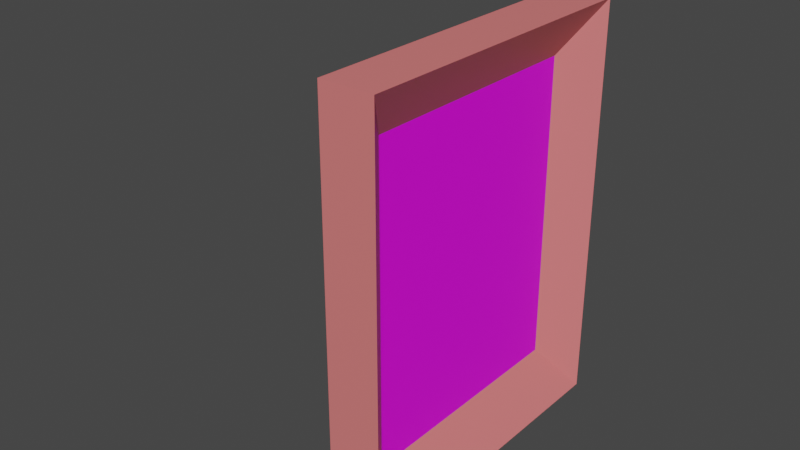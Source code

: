 # Source: picture_frame.blend  (saved by Blender 3.6.11; exported with 4.5.12 LTS)
import bpy
from mathutils import Matrix  # noqa: F401  (used for matrix-valued properties, if any)

bpy.ops.wm.read_factory_settings(use_empty=True)
scene = bpy.context.scene
scene.name = 'Scene'

# ---- collections
col_collection = bpy.data.collections.new('Collection'); scene.collection.children.link(col_collection)

# ---- images (referenced by path relative to the original .blend; pixels are not part of the script)
import os
ASSET_DIR = os.environ.get("B2B_ASSET_DIR", "")  # directory of the original .blend (textures are referenced by path, not embedded)
HERE = os.path.dirname(os.path.abspath(__file__))  # packed textures are extracted next to this script under _unpacked/

def load_image(name, relpath, width, height, colorspace="sRGB"):
    """Load a texture the original file referenced (path relative to the .blend, or extracted next to this script)."""
    p = next((c for c in (os.path.join(HERE, relpath), os.path.join(ASSET_DIR, relpath)) if relpath and os.path.exists(c)), "")
    if p:
        img = bpy.data.images.load(p, check_existing=True)
        img.name = name
    else:  # same state as the original file: an image datablock whose file is absent (Cycles renders it pink)
        img = bpy.data.images.new(name, width, height)
        img.source = "FILE"
        img.filepath = "//" + (relpath or name)
    img.colorspace_settings.name = colorspace
    return img
img_friend_jpg = load_image('friend.jpg', 'friend.jpg', 1024, 1024, 'sRGB')

# ---- materials (node trees are filled in below, after node groups)
mat_body = bpy.data.materials.new('Body')
mat_body.use_transparent_shadow = False
mat_picture = bpy.data.materials.new('Picture')
mat_picture.use_transparent_shadow = False
mat_stand = bpy.data.materials.new('Stand')
mat_stand.use_transparent_shadow = False

# ---- material node trees
mat_body.use_nodes = True; mat_body.node_tree.nodes.clear()
_N = mat_body.node_tree.nodes; _L = mat_body.node_tree.links
n0 = _N.new('ShaderNodeBsdfPrincipled'); n0.name = 'Principled BSDF'; n0.location = (10, 300)
n0.distribution = 'GGX'
n0.subsurface_method = 'RANDOM_WALK_SKIN'
n0.inputs[0].default_value = (0.8, 0.1969, 0.1943, 1.0)
n0.inputs[3].default_value = 1.45
n0.inputs[27].default_value = (0.0, 0.0, 0.0, 1.0)
n0.inputs[28].default_value = 1.0
n1 = _N.new('ShaderNodeOutputMaterial'); n1.name = 'Material Output'; n1.location = (300, 300)
_L.new(n0.outputs[0], n1.inputs[0])
n1.is_active_output = True
mat_picture.use_nodes = True; mat_picture.node_tree.nodes.clear()
_N = mat_picture.node_tree.nodes; _L = mat_picture.node_tree.links
n0 = _N.new('ShaderNodeBsdfPrincipled'); n0.name = 'Principled BSDF'; n0.location = (10, 300)
n0.distribution = 'GGX'
n0.subsurface_method = 'RANDOM_WALK_SKIN'
n0.inputs[3].default_value = 1.45
n0.inputs[27].default_value = (0.0, 0.0, 0.0, 1.0)
n0.inputs[28].default_value = 1.0
n1 = _N.new('ShaderNodeOutputMaterial'); n1.name = 'Material Output'; n1.location = (300, 300)
n2 = _N.new('ShaderNodeTexImage'); n2.name = 'Image Texture'; n2.location = (-280, 280)
n2.image = img_friend_jpg
_L.new(n0.outputs[0], n1.inputs[0])
_L.new(n2.outputs[0], n0.inputs[0])
n1.is_active_output = True
mat_stand.use_nodes = True; mat_stand.node_tree.nodes.clear()
_N = mat_stand.node_tree.nodes; _L = mat_stand.node_tree.links
n0 = _N.new('ShaderNodeBsdfPrincipled'); n0.name = 'Principled BSDF'; n0.location = (10, 300)
n0.distribution = 'GGX'
n0.subsurface_method = 'RANDOM_WALK_SKIN'
n0.inputs[0].default_value = (0.2786, 0.1439, 0.0699, 1.0)
n0.inputs[3].default_value = 1.45
n0.inputs[27].default_value = (0.0, 0.0, 0.0, 1.0)
n0.inputs[28].default_value = 1.0
n1 = _N.new('ShaderNodeOutputMaterial'); n1.name = 'Material Output'; n1.location = (300, 300)
_L.new(n0.outputs[0], n1.inputs[0])
n1.is_active_output = True

# ---- world
world_world = bpy.data.worlds.new('World'); scene.world = world_world
world_world.use_nodes = True; world_world.node_tree.nodes.clear()
_N = world_world.node_tree.nodes; _L = world_world.node_tree.links
n0 = _N.new('ShaderNodeOutputWorld'); n0.name = 'World Output'; n0.location = (300, 300)
n1 = _N.new('ShaderNodeBackground'); n1.name = 'Background'; n1.location = (10, 300)
n1.inputs[0].default_value = (0.05088, 0.05088, 0.05088, 1.0)
_L.new(n1.outputs[0], n0.inputs[0])
n0.is_active_output = True
world_world.color = (0.05088, 0.05088, 0.05088)
world_world.use_sun_shadow = False
world_world.sun_shadow_jitter_overblur = 0.0

# ---- meshes
me_cube_001 = bpy.data.meshes.new('Cube.001')
me_cube_001.from_pydata([(-1.0, -1.0, -1.0), (-1.0, -1.0, 1.0), (-1.0, 1.0, -1.0), (-1.0, 1.0, 1.0), (-0.1019, -0.7584, -0.7584), (-0.1019, -0.7584, 0.7584), (-0.1019, 0.7584, -0.7584), (-0.1019, 0.7584, 0.7584), (1.0, 1.0, 1.0), (1.0, 1.0, -1.0), (1.0, -1.0, -1.0), (1.0, -1.0, 1.0)], [], [(0, 1, 3, 2), (2, 3, 8, 9), (6, 7, 5, 4), (10, 11, 1, 0), (2, 9, 10, 0), (8, 3, 1, 11), (7, 6, 9, 8), (6, 4, 10, 9), (5, 7, 8, 11), (4, 5, 11, 10)])
me_cube_001.polygons.foreach_set('material_index', [0, 0, 1, 0, 0, 0, 0, 0, 0, 0])
_uv = me_cube_001.uv_layers.new(name='UVMap')
_uv.uv.foreach_set('vector', [0.375, 0.0, 0.625, 0.0, 0.625, 0.25, 0.375, 0.25, 0.375, 0.25, 0.625, 0.25, 0.625, 0.5, 0.375, 0.5, 0.9823, 0.02925, 0.9823, 0.9708, 0.01765, 0.9708, 0.01765, 0.02925, 0.375, 0.75, 0.625, 0.75, 0.625, 1.0, 0.375, 1.0, 0.125, 0.5, 0.375, 0.5, 0.375, 0.75, 0.125, 0.75, 0.625, 0.5, 0.875, 0.5, 0.875, 0.75, 0.625, 0.75, 0.5948, 0.5302, 0.4052, 0.5302, 0.375, 0.5, 0.625, 0.5, 0.4052, 0.5302, 0.4052, 0.7198, 0.375, 0.75, 0.375, 0.5, 0.5948, 0.7198, 0.5948, 0.5302, 0.625, 0.5, 0.625, 0.75, 0.4052, 0.7198, 0.5948, 0.7198, 0.625, 0.75, 0.375, 0.75])
me_cube_001.materials.append(mat_body)
me_cube_001.materials.append(mat_picture)
me_cube_001.update()
me_plane = bpy.data.meshes.new('Plane')
me_plane.from_pydata([(-1.0, -1.416, 0.0), (1.0, -1.416, 0.0), (-0.4439, 1.903, 0.0), (0.4439, 1.903, 0.0), (0.0, -2.559, 0.0), (-0.4439, 1.903, 0.1247), (-1.0, -1.416, 0.1247), (-3.725e-09, -2.559, 0.1247), (1.0, -1.416, 0.1247), (0.4439, 1.903, 0.1247)], [], [(0, 2, 3, 1, 4), (6, 7, 8, 9, 5), (4, 1, 8, 7), (0, 4, 7, 6), (1, 3, 9, 8), (2, 0, 6, 5), (3, 2, 5, 9)])
_uv = me_plane.uv_layers.new(name='UVMap')
_uv.uv.foreach_set('vector', [0.0, 0.0, 0.0, 1.0, 1.0, 1.0, 1.0, 0.0, 0.5, 0.0, 0.0, 0.0, 0.5, 0.0, 1.0, 0.0, 1.0, 1.0, 0.0, 1.0, 0.5, 0.0, 1.0, 0.0, 1.0, 0.0, 0.5, 0.0, 0.0, 0.0, 0.5, 0.0, 0.5, 0.0, 0.0, 0.0, 1.0, 0.0, 1.0, 1.0, 1.0, 1.0, 1.0, 0.0, 0.0, 1.0, 0.0, 0.0, 0.0, 0.0, 0.0, 1.0, 1.0, 1.0, 0.0, 1.0, 0.0, 1.0, 1.0, 1.0])
me_plane.materials.append(mat_stand)
me_plane.update()

# ---- objects
ob_body = bpy.data.objects.new('Body', me_cube_001)
ob_empty = bpy.data.objects.new('Empty', None)
ob_stand = bpy.data.objects.new('Stand', me_plane)

# ---- transforms, parenting, visibility, modifiers, constraints
ob_body.location = (0.0, 0.0, 0.0)
ob_body.scale = (0.3121, 1.839, 2.393)
ob_empty.location = (-1.351, 0.005564, 0.005564)
ob_empty.rotation_euler = (1.571, -0.0, 1.571)
ob_empty.empty_display_type = 'IMAGE'
ob_empty.empty_display_size = 5.0
ob_stand.location = (-1.27, 0.7575, -0.6533)
ob_stand.rotation_euler = (0.8682, 0.4183, 4.49)

# ---- collection membership
col_collection.objects.link(ob_body)
col_collection.objects.link(ob_empty)
col_collection.objects.link(ob_stand)

# ---- scene / render settings (as saved in the file)
scene.frame_start = 1; scene.frame_end = 250; scene.frame_set(1)
scene.render.engine = 'BLENDER_EEVEE_NEXT'
scene.cycles.sampling_pattern = 'TABULATED_SOBOL'
scene.view_settings.view_transform = 'Filmic'
bpy.context.view_layer.update()

# ---- added for rendering (the .blend has no active camera and no usable light): camera, sun
cam_auto = bpy.data.cameras.new('AutoCamera')
cam_auto.lens = 50.0
cam_auto.sensor_width = 36.0
cam_auto.clip_end = 1000.0
ob_auto_camera = bpy.data.objects.new('AutoCamera', cam_auto)
scene.collection.objects.link(ob_auto_camera)
ob_auto_camera.location = (5.80965, -8.11625, 5.50124)
ob_auto_camera.rotation_euler = (1.09748, -7.21219e-08, 0.694738)
scene.camera = ob_auto_camera
light_auto_sun = bpy.data.lights.new('AutoSun', 'SUN')
light_auto_sun.energy = 3.0
light_auto_sun.angle = 0.0523599
ob_auto_sun = bpy.data.objects.new('AutoSun', light_auto_sun)
scene.collection.objects.link(ob_auto_sun)
ob_auto_sun.rotation_euler = (0.872665, 0.174533, 0.523599)
bpy.context.view_layer.update()
